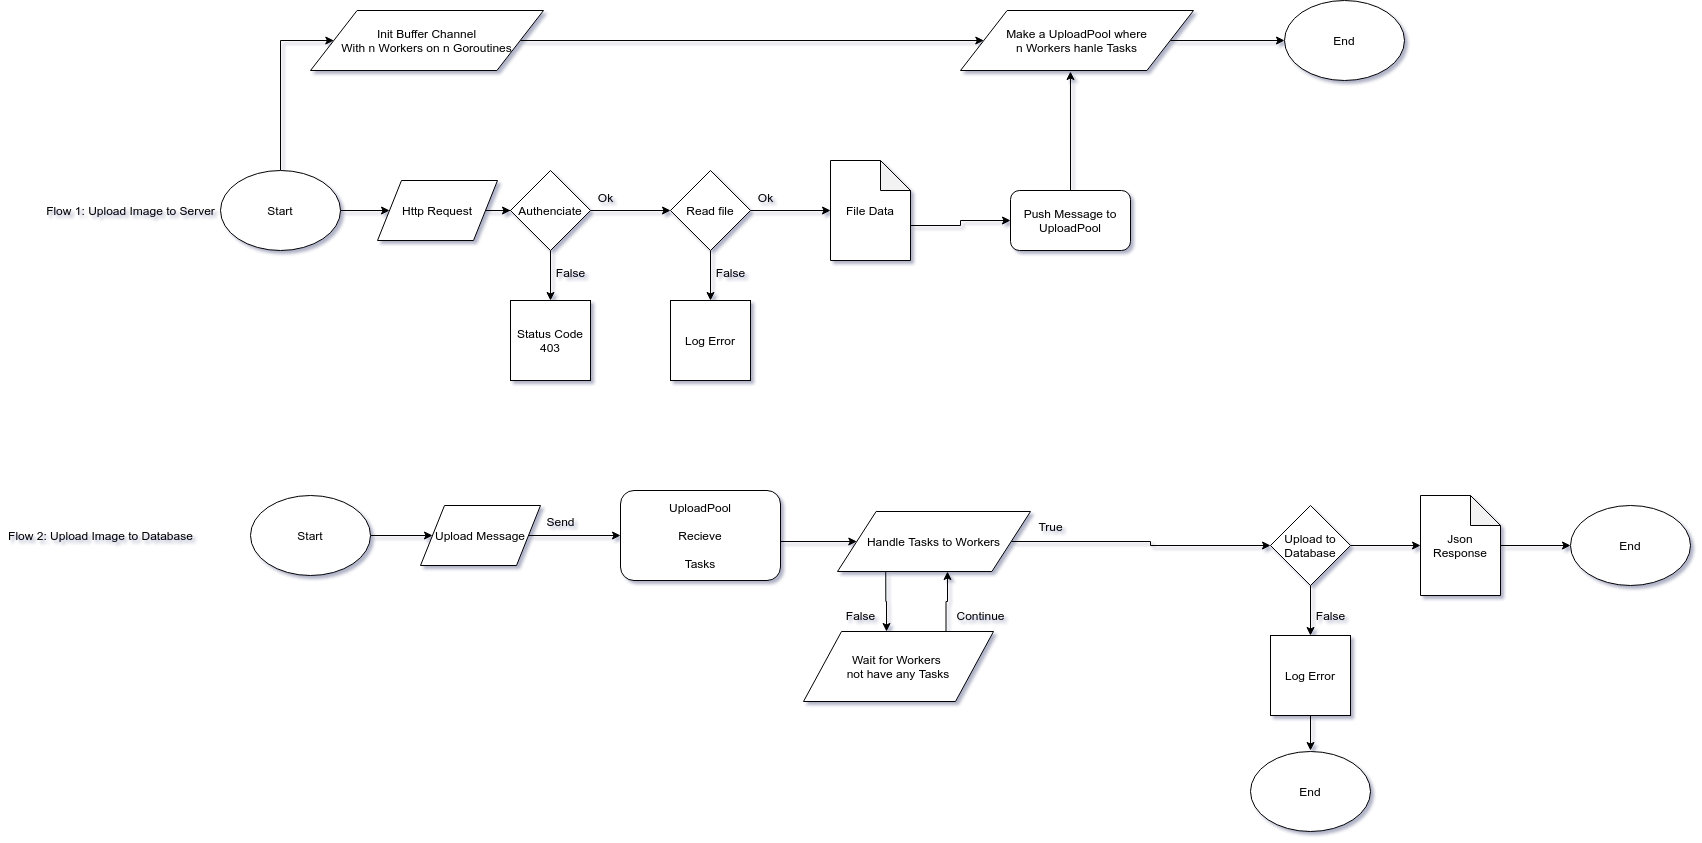

The diagram above was exported from draw.io. Its source (the exported page's mxGraphModel, read from the mxfile embedded in the PNG):
<mxGraphModel dx="3076" dy="774" grid="1" gridSize="10" guides="1" tooltips="1" connect="1" arrows="1" fold="1" page="1" pageScale="1" pageWidth="827" pageHeight="1169" math="0" shadow="0">
  <root>
    <mxCell id="0" />
    <mxCell id="1" parent="0" />
    <mxCell id="H9jNV6Fx-lbySWg2gr4x-1" value="Flow 1: Upload Image to Server" style="text;html=1;align=center;verticalAlign=middle;resizable=0;points=[];autosize=1;" vertex="1" parent="1">
      <mxGeometry x="-950" y="220" width="180" height="20" as="geometry" />
    </mxCell>
    <mxCell id="H9jNV6Fx-lbySWg2gr4x-4" style="edgeStyle=orthogonalEdgeStyle;rounded=0;orthogonalLoop=1;jettySize=auto;html=1;exitX=1;exitY=0.5;exitDx=0;exitDy=0;" edge="1" parent="1" source="H9jNV6Fx-lbySWg2gr4x-2" target="H9jNV6Fx-lbySWg2gr4x-3">
      <mxGeometry relative="1" as="geometry" />
    </mxCell>
    <mxCell id="H9jNV6Fx-lbySWg2gr4x-41" style="edgeStyle=orthogonalEdgeStyle;rounded=0;orthogonalLoop=1;jettySize=auto;html=1;exitX=0.5;exitY=0;exitDx=0;exitDy=0;entryX=0;entryY=0.5;entryDx=0;entryDy=0;" edge="1" parent="1" source="H9jNV6Fx-lbySWg2gr4x-2" target="H9jNV6Fx-lbySWg2gr4x-40">
      <mxGeometry relative="1" as="geometry">
        <mxPoint x="-710" y="50" as="targetPoint" />
        <Array as="points">
          <mxPoint x="-710" y="60" />
        </Array>
      </mxGeometry>
    </mxCell>
    <mxCell id="H9jNV6Fx-lbySWg2gr4x-2" value="Start" style="ellipse;whiteSpace=wrap;html=1;" vertex="1" parent="1">
      <mxGeometry x="-770" y="190" width="120" height="80" as="geometry" />
    </mxCell>
    <mxCell id="H9jNV6Fx-lbySWg2gr4x-6" style="edgeStyle=orthogonalEdgeStyle;rounded=0;orthogonalLoop=1;jettySize=auto;html=1;exitX=1;exitY=0.5;exitDx=0;exitDy=0;" edge="1" parent="1" source="H9jNV6Fx-lbySWg2gr4x-3" target="H9jNV6Fx-lbySWg2gr4x-5">
      <mxGeometry relative="1" as="geometry" />
    </mxCell>
    <mxCell id="H9jNV6Fx-lbySWg2gr4x-3" value="Http Request" style="shape=parallelogram;perimeter=parallelogramPerimeter;whiteSpace=wrap;html=1;" vertex="1" parent="1">
      <mxGeometry x="-613" y="200" width="120" height="60" as="geometry" />
    </mxCell>
    <mxCell id="H9jNV6Fx-lbySWg2gr4x-8" style="edgeStyle=orthogonalEdgeStyle;rounded=0;orthogonalLoop=1;jettySize=auto;html=1;exitX=0.5;exitY=1;exitDx=0;exitDy=0;" edge="1" parent="1" source="H9jNV6Fx-lbySWg2gr4x-5" target="H9jNV6Fx-lbySWg2gr4x-7">
      <mxGeometry relative="1" as="geometry" />
    </mxCell>
    <mxCell id="H9jNV6Fx-lbySWg2gr4x-10" style="edgeStyle=orthogonalEdgeStyle;rounded=0;orthogonalLoop=1;jettySize=auto;html=1;exitX=1;exitY=0.5;exitDx=0;exitDy=0;entryX=0;entryY=0.5;entryDx=0;entryDy=0;" edge="1" parent="1" source="H9jNV6Fx-lbySWg2gr4x-5" target="H9jNV6Fx-lbySWg2gr4x-9">
      <mxGeometry relative="1" as="geometry" />
    </mxCell>
    <mxCell id="H9jNV6Fx-lbySWg2gr4x-5" value="Authenciate" style="rhombus;whiteSpace=wrap;html=1;" vertex="1" parent="1">
      <mxGeometry x="-480" y="190" width="80" height="80" as="geometry" />
    </mxCell>
    <mxCell id="H9jNV6Fx-lbySWg2gr4x-7" value="Status Code&lt;br&gt;403" style="whiteSpace=wrap;html=1;aspect=fixed;" vertex="1" parent="1">
      <mxGeometry x="-480" y="320" width="80" height="80" as="geometry" />
    </mxCell>
    <mxCell id="H9jNV6Fx-lbySWg2gr4x-14" style="edgeStyle=orthogonalEdgeStyle;rounded=0;orthogonalLoop=1;jettySize=auto;html=1;exitX=0.5;exitY=1;exitDx=0;exitDy=0;entryX=0.5;entryY=0;entryDx=0;entryDy=0;" edge="1" parent="1" source="H9jNV6Fx-lbySWg2gr4x-9" target="H9jNV6Fx-lbySWg2gr4x-13">
      <mxGeometry relative="1" as="geometry" />
    </mxCell>
    <mxCell id="H9jNV6Fx-lbySWg2gr4x-17" style="edgeStyle=orthogonalEdgeStyle;rounded=0;orthogonalLoop=1;jettySize=auto;html=1;exitX=1;exitY=0.5;exitDx=0;exitDy=0;entryX=0;entryY=0.5;entryDx=0;entryDy=0;entryPerimeter=0;" edge="1" parent="1" source="H9jNV6Fx-lbySWg2gr4x-9" target="H9jNV6Fx-lbySWg2gr4x-16">
      <mxGeometry relative="1" as="geometry" />
    </mxCell>
    <mxCell id="H9jNV6Fx-lbySWg2gr4x-9" value="Read file" style="rhombus;whiteSpace=wrap;html=1;" vertex="1" parent="1">
      <mxGeometry x="-320" y="190" width="80" height="80" as="geometry" />
    </mxCell>
    <mxCell id="H9jNV6Fx-lbySWg2gr4x-11" value="False" style="text;html=1;align=center;verticalAlign=middle;resizable=0;points=[];autosize=1;" vertex="1" parent="1">
      <mxGeometry x="-440" y="282" width="40" height="20" as="geometry" />
    </mxCell>
    <mxCell id="H9jNV6Fx-lbySWg2gr4x-12" value="Ok" style="text;html=1;align=center;verticalAlign=middle;resizable=0;points=[];autosize=1;" vertex="1" parent="1">
      <mxGeometry x="-400" y="207" width="30" height="20" as="geometry" />
    </mxCell>
    <mxCell id="H9jNV6Fx-lbySWg2gr4x-13" value="Log Error" style="whiteSpace=wrap;html=1;aspect=fixed;" vertex="1" parent="1">
      <mxGeometry x="-320" y="320" width="80" height="80" as="geometry" />
    </mxCell>
    <mxCell id="H9jNV6Fx-lbySWg2gr4x-15" value="False" style="text;html=1;align=center;verticalAlign=middle;resizable=0;points=[];autosize=1;" vertex="1" parent="1">
      <mxGeometry x="-280" y="282" width="40" height="20" as="geometry" />
    </mxCell>
    <mxCell id="H9jNV6Fx-lbySWg2gr4x-21" style="edgeStyle=orthogonalEdgeStyle;rounded=0;orthogonalLoop=1;jettySize=auto;html=1;exitX=0;exitY=0;exitDx=80;exitDy=65;exitPerimeter=0;entryX=0;entryY=0.5;entryDx=0;entryDy=0;" edge="1" parent="1" source="H9jNV6Fx-lbySWg2gr4x-16" target="H9jNV6Fx-lbySWg2gr4x-19">
      <mxGeometry relative="1" as="geometry" />
    </mxCell>
    <mxCell id="H9jNV6Fx-lbySWg2gr4x-16" value="File Data" style="shape=note;whiteSpace=wrap;html=1;backgroundOutline=1;darkOpacity=0.05;" vertex="1" parent="1">
      <mxGeometry x="-160" y="180" width="80" height="100" as="geometry" />
    </mxCell>
    <mxCell id="H9jNV6Fx-lbySWg2gr4x-18" value="Ok" style="text;html=1;align=center;verticalAlign=middle;resizable=0;points=[];autosize=1;" vertex="1" parent="1">
      <mxGeometry x="-240" y="207" width="30" height="20" as="geometry" />
    </mxCell>
    <mxCell id="H9jNV6Fx-lbySWg2gr4x-44" style="edgeStyle=orthogonalEdgeStyle;rounded=0;orthogonalLoop=1;jettySize=auto;html=1;exitX=0.5;exitY=0;exitDx=0;exitDy=0;entryX=0.472;entryY=1.017;entryDx=0;entryDy=0;entryPerimeter=0;" edge="1" parent="1" source="H9jNV6Fx-lbySWg2gr4x-19" target="H9jNV6Fx-lbySWg2gr4x-42">
      <mxGeometry relative="1" as="geometry" />
    </mxCell>
    <mxCell id="H9jNV6Fx-lbySWg2gr4x-19" value="Push Message to UploadPool" style="rounded=1;whiteSpace=wrap;html=1;" vertex="1" parent="1">
      <mxGeometry x="20" y="210" width="120" height="60" as="geometry" />
    </mxCell>
    <mxCell id="H9jNV6Fx-lbySWg2gr4x-22" value="End" style="ellipse;whiteSpace=wrap;html=1;" vertex="1" parent="1">
      <mxGeometry x="294" y="20" width="120" height="80" as="geometry" />
    </mxCell>
    <mxCell id="H9jNV6Fx-lbySWg2gr4x-24" value="Flow 2: Upload Image to Database" style="text;html=1;align=center;verticalAlign=middle;resizable=0;points=[];autosize=1;" vertex="1" parent="1">
      <mxGeometry x="-990" y="545" width="200" height="20" as="geometry" />
    </mxCell>
    <mxCell id="H9jNV6Fx-lbySWg2gr4x-27" style="edgeStyle=orthogonalEdgeStyle;rounded=0;orthogonalLoop=1;jettySize=auto;html=1;exitX=1;exitY=0.5;exitDx=0;exitDy=0;" edge="1" parent="1" source="H9jNV6Fx-lbySWg2gr4x-25" target="H9jNV6Fx-lbySWg2gr4x-26">
      <mxGeometry relative="1" as="geometry" />
    </mxCell>
    <mxCell id="H9jNV6Fx-lbySWg2gr4x-25" value="Start" style="ellipse;whiteSpace=wrap;html=1;" vertex="1" parent="1">
      <mxGeometry x="-740" y="515" width="120" height="80" as="geometry" />
    </mxCell>
    <mxCell id="H9jNV6Fx-lbySWg2gr4x-47" style="edgeStyle=orthogonalEdgeStyle;rounded=0;orthogonalLoop=1;jettySize=auto;html=1;exitX=1;exitY=0.5;exitDx=0;exitDy=0;entryX=0;entryY=0.5;entryDx=0;entryDy=0;" edge="1" parent="1" source="H9jNV6Fx-lbySWg2gr4x-26" target="H9jNV6Fx-lbySWg2gr4x-46">
      <mxGeometry relative="1" as="geometry">
        <mxPoint x="-510" y="451" as="targetPoint" />
      </mxGeometry>
    </mxCell>
    <mxCell id="H9jNV6Fx-lbySWg2gr4x-26" value="Upload Message" style="shape=parallelogram;perimeter=parallelogramPerimeter;whiteSpace=wrap;html=1;" vertex="1" parent="1">
      <mxGeometry x="-570" y="525" width="120" height="60" as="geometry" />
    </mxCell>
    <mxCell id="H9jNV6Fx-lbySWg2gr4x-31" style="edgeStyle=orthogonalEdgeStyle;rounded=0;orthogonalLoop=1;jettySize=auto;html=1;exitX=0.5;exitY=1;exitDx=0;exitDy=0;entryX=0.5;entryY=0;entryDx=0;entryDy=0;" edge="1" parent="1" source="H9jNV6Fx-lbySWg2gr4x-28" target="H9jNV6Fx-lbySWg2gr4x-30">
      <mxGeometry relative="1" as="geometry" />
    </mxCell>
    <mxCell id="H9jNV6Fx-lbySWg2gr4x-38" style="edgeStyle=orthogonalEdgeStyle;rounded=0;orthogonalLoop=1;jettySize=auto;html=1;exitX=1;exitY=0.5;exitDx=0;exitDy=0;entryX=0;entryY=0.5;entryDx=0;entryDy=0;entryPerimeter=0;" edge="1" parent="1" source="H9jNV6Fx-lbySWg2gr4x-28" target="H9jNV6Fx-lbySWg2gr4x-37">
      <mxGeometry relative="1" as="geometry" />
    </mxCell>
    <mxCell id="H9jNV6Fx-lbySWg2gr4x-28" value="Upload to&lt;br&gt;Database" style="rhombus;whiteSpace=wrap;html=1;" vertex="1" parent="1">
      <mxGeometry x="280" y="525" width="80" height="80" as="geometry" />
    </mxCell>
    <mxCell id="H9jNV6Fx-lbySWg2gr4x-35" style="edgeStyle=orthogonalEdgeStyle;rounded=0;orthogonalLoop=1;jettySize=auto;html=1;exitX=0.5;exitY=1;exitDx=0;exitDy=0;entryX=0.5;entryY=0;entryDx=0;entryDy=0;" edge="1" parent="1" source="H9jNV6Fx-lbySWg2gr4x-30">
      <mxGeometry relative="1" as="geometry">
        <mxPoint x="320" y="770" as="targetPoint" />
      </mxGeometry>
    </mxCell>
    <mxCell id="H9jNV6Fx-lbySWg2gr4x-30" value="Log Error" style="whiteSpace=wrap;html=1;aspect=fixed;" vertex="1" parent="1">
      <mxGeometry x="280" y="655" width="80" height="80" as="geometry" />
    </mxCell>
    <mxCell id="H9jNV6Fx-lbySWg2gr4x-32" value="False" style="text;html=1;align=center;verticalAlign=middle;resizable=0;points=[];autosize=1;" vertex="1" parent="1">
      <mxGeometry x="320" y="625" width="40" height="20" as="geometry" />
    </mxCell>
    <mxCell id="H9jNV6Fx-lbySWg2gr4x-34" value="End" style="ellipse;whiteSpace=wrap;html=1;" vertex="1" parent="1">
      <mxGeometry x="260" y="771" width="120" height="80" as="geometry" />
    </mxCell>
    <mxCell id="H9jNV6Fx-lbySWg2gr4x-36" value="End" style="ellipse;whiteSpace=wrap;html=1;" vertex="1" parent="1">
      <mxGeometry x="580" y="525" width="120" height="80" as="geometry" />
    </mxCell>
    <mxCell id="H9jNV6Fx-lbySWg2gr4x-39" style="edgeStyle=orthogonalEdgeStyle;rounded=0;orthogonalLoop=1;jettySize=auto;html=1;" edge="1" parent="1" source="H9jNV6Fx-lbySWg2gr4x-37" target="H9jNV6Fx-lbySWg2gr4x-36">
      <mxGeometry relative="1" as="geometry" />
    </mxCell>
    <mxCell id="H9jNV6Fx-lbySWg2gr4x-37" value="Json Response" style="shape=note;whiteSpace=wrap;html=1;backgroundOutline=1;darkOpacity=0.05;" vertex="1" parent="1">
      <mxGeometry x="430" y="515" width="80" height="100" as="geometry" />
    </mxCell>
    <mxCell id="H9jNV6Fx-lbySWg2gr4x-43" style="edgeStyle=orthogonalEdgeStyle;rounded=0;orthogonalLoop=1;jettySize=auto;html=1;exitX=1;exitY=0.5;exitDx=0;exitDy=0;" edge="1" parent="1" source="H9jNV6Fx-lbySWg2gr4x-40" target="H9jNV6Fx-lbySWg2gr4x-42">
      <mxGeometry relative="1" as="geometry" />
    </mxCell>
    <mxCell id="H9jNV6Fx-lbySWg2gr4x-40" value="Init Buffer Channel&lt;br&gt;With n Workers on n Goroutines" style="shape=parallelogram;perimeter=parallelogramPerimeter;whiteSpace=wrap;html=1;" vertex="1" parent="1">
      <mxGeometry x="-680" y="30" width="233" height="60" as="geometry" />
    </mxCell>
    <mxCell id="H9jNV6Fx-lbySWg2gr4x-45" style="edgeStyle=orthogonalEdgeStyle;rounded=0;orthogonalLoop=1;jettySize=auto;html=1;exitX=1;exitY=0.5;exitDx=0;exitDy=0;entryX=0;entryY=0.5;entryDx=0;entryDy=0;" edge="1" parent="1" source="H9jNV6Fx-lbySWg2gr4x-42" target="H9jNV6Fx-lbySWg2gr4x-22">
      <mxGeometry relative="1" as="geometry" />
    </mxCell>
    <mxCell id="H9jNV6Fx-lbySWg2gr4x-42" value="Make a UploadPool where&lt;br&gt;n Workers hanle Tasks" style="shape=parallelogram;perimeter=parallelogramPerimeter;whiteSpace=wrap;html=1;" vertex="1" parent="1">
      <mxGeometry x="-30" y="30" width="233" height="60" as="geometry" />
    </mxCell>
    <mxCell id="H9jNV6Fx-lbySWg2gr4x-50" style="edgeStyle=orthogonalEdgeStyle;rounded=0;orthogonalLoop=1;jettySize=auto;html=1;exitX=1;exitY=0.5;exitDx=0;exitDy=0;" edge="1" parent="1" target="H9jNV6Fx-lbySWg2gr4x-49">
      <mxGeometry relative="1" as="geometry">
        <mxPoint x="-210" y="561" as="sourcePoint" />
      </mxGeometry>
    </mxCell>
    <mxCell id="H9jNV6Fx-lbySWg2gr4x-46" value="UploadPool&lt;br&gt;&lt;br&gt;Recieve&lt;br&gt;&lt;br&gt;Tasks" style="rounded=1;whiteSpace=wrap;html=1;" vertex="1" parent="1">
      <mxGeometry x="-370" y="510" width="160" height="90" as="geometry" />
    </mxCell>
    <mxCell id="H9jNV6Fx-lbySWg2gr4x-48" value="Send" style="text;html=1;align=center;verticalAlign=middle;resizable=0;points=[];autosize=1;" vertex="1" parent="1">
      <mxGeometry x="-450" y="531" width="40" height="20" as="geometry" />
    </mxCell>
    <mxCell id="H9jNV6Fx-lbySWg2gr4x-51" style="edgeStyle=orthogonalEdgeStyle;rounded=0;orthogonalLoop=1;jettySize=auto;html=1;exitX=1;exitY=0.5;exitDx=0;exitDy=0;entryX=0;entryY=0.5;entryDx=0;entryDy=0;" edge="1" parent="1" source="H9jNV6Fx-lbySWg2gr4x-49" target="H9jNV6Fx-lbySWg2gr4x-28">
      <mxGeometry relative="1" as="geometry" />
    </mxCell>
    <mxCell id="H9jNV6Fx-lbySWg2gr4x-55" style="edgeStyle=orthogonalEdgeStyle;rounded=0;orthogonalLoop=1;jettySize=auto;html=1;exitX=0.25;exitY=1;exitDx=0;exitDy=0;entryX=0.437;entryY=0;entryDx=0;entryDy=0;entryPerimeter=0;" edge="1" parent="1" source="H9jNV6Fx-lbySWg2gr4x-49" target="H9jNV6Fx-lbySWg2gr4x-54">
      <mxGeometry relative="1" as="geometry" />
    </mxCell>
    <mxCell id="H9jNV6Fx-lbySWg2gr4x-49" value="Handle Tasks to Workers" style="shape=parallelogram;perimeter=parallelogramPerimeter;whiteSpace=wrap;html=1;" vertex="1" parent="1">
      <mxGeometry x="-153" y="531" width="193" height="60" as="geometry" />
    </mxCell>
    <mxCell id="H9jNV6Fx-lbySWg2gr4x-52" value="True" style="text;html=1;align=center;verticalAlign=middle;resizable=0;points=[];autosize=1;" vertex="1" parent="1">
      <mxGeometry x="40" y="536" width="40" height="20" as="geometry" />
    </mxCell>
    <mxCell id="H9jNV6Fx-lbySWg2gr4x-57" style="edgeStyle=orthogonalEdgeStyle;rounded=0;orthogonalLoop=1;jettySize=auto;html=1;exitX=0.75;exitY=0;exitDx=0;exitDy=0;entryX=0.57;entryY=1;entryDx=0;entryDy=0;entryPerimeter=0;" edge="1" parent="1" source="H9jNV6Fx-lbySWg2gr4x-54" target="H9jNV6Fx-lbySWg2gr4x-49">
      <mxGeometry relative="1" as="geometry" />
    </mxCell>
    <mxCell id="H9jNV6Fx-lbySWg2gr4x-54" value="Wait for Workers &lt;br&gt;not have any Tasks" style="shape=parallelogram;perimeter=parallelogramPerimeter;whiteSpace=wrap;html=1;" vertex="1" parent="1">
      <mxGeometry x="-187" y="651" width="190" height="70" as="geometry" />
    </mxCell>
    <mxCell id="H9jNV6Fx-lbySWg2gr4x-56" value="False" style="text;html=1;align=center;verticalAlign=middle;resizable=0;points=[];autosize=1;" vertex="1" parent="1">
      <mxGeometry x="-150" y="625" width="40" height="20" as="geometry" />
    </mxCell>
    <mxCell id="H9jNV6Fx-lbySWg2gr4x-58" value="Continue" style="text;html=1;align=center;verticalAlign=middle;resizable=0;points=[];autosize=1;" vertex="1" parent="1">
      <mxGeometry x="-40" y="625" width="60" height="20" as="geometry" />
    </mxCell>
  </root>
</mxGraphModel>